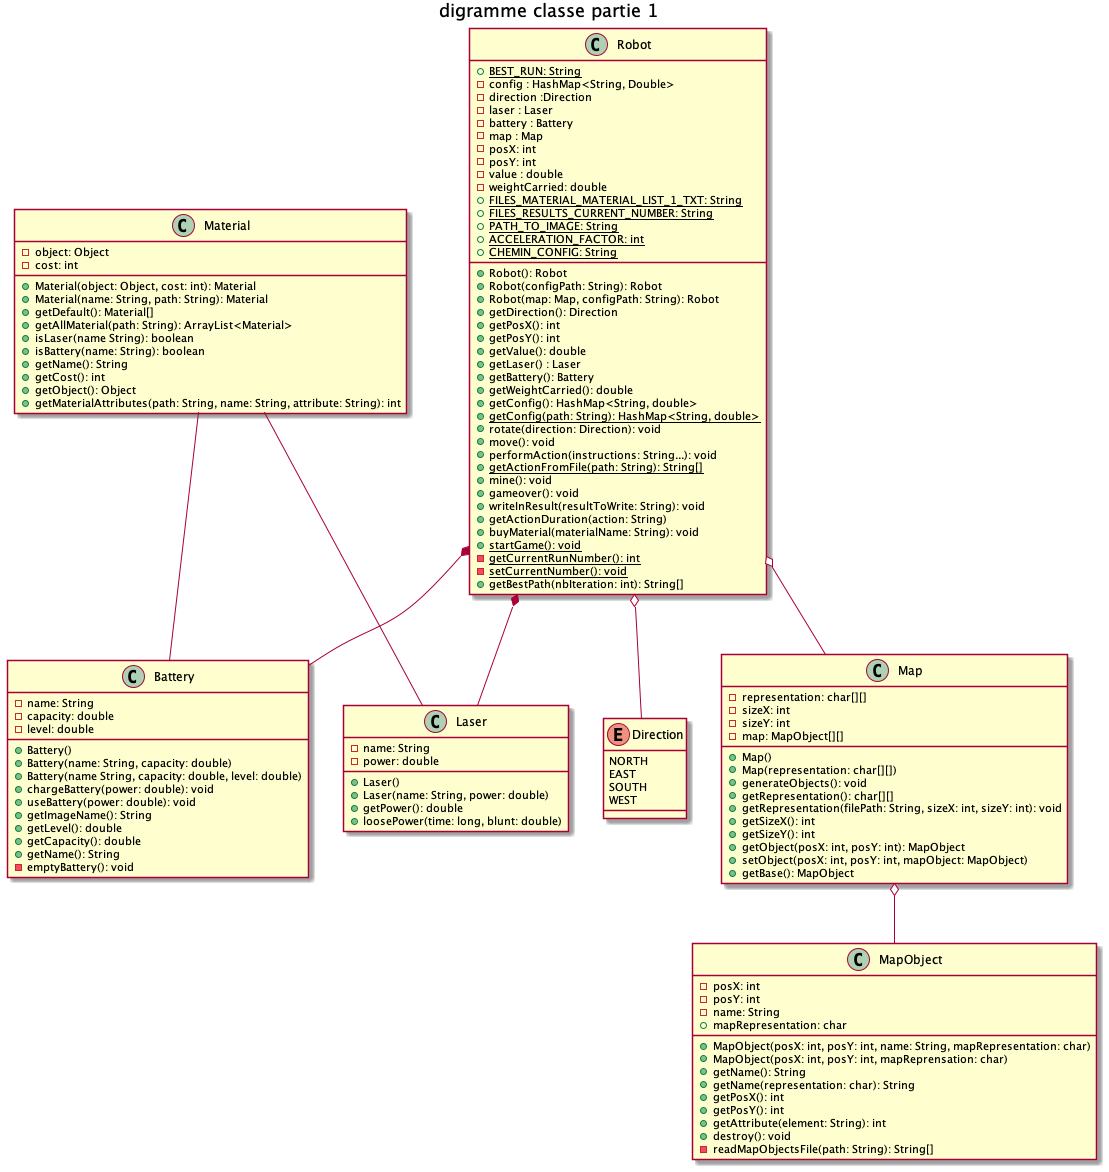

The diagram above was rendered by PlantUML. Its source (embedded in the PNG):
@startuml diagrammeClassePart1 
title digramme classe partie 1
class Robot {
    {static}+ BEST_RUN: String
    -config : HashMap<String, Double>
    -direction :Direction
    -laser : Laser
    -battery : Battery
    -map : Map
    -posX: int
    -posY: int
    -value : double
    -weightCarried: double
    {static}+ FILES_MATERIAL_MATERIAL_LIST_1_TXT: String
    {static}+ FILES_RESULTS_CURRENT_NUMBER: String
    {static} +PATH_TO_IMAGE: String
    {static} + ACCELERATION_FACTOR: int
    {static} + CHEMIN_CONFIG: String
    +Robot(): Robot
    +Robot(configPath: String): Robot
    +Robot(map: Map, configPath: String): Robot
    +getDirection(): Direction
    +getPosX(): int
    +getPosY(): int
    +getValue(): double
    +getLaser() : Laser
    +getBattery(): Battery
    +getWeightCarried(): double
    + getConfig(): HashMap<String, double>
    +{static} getConfig(path: String): HashMap<String, double>
    +rotate(direction: Direction): void
    +move(): void
    +performAction(instructions: String...): void
    +{static} getActionFromFile(path: String): String[]
    +mine(): void
    +gameover(): void
    +writeInResult(resultToWrite: String): void
    +getActionDuration(action: String)
    +buyMaterial(materialName: String): void
    +{static} startGame(): void
    -{static} getCurrentRunNumber(): int
    -{static} setCurrentNumber(): void
    +getBestPath(nbIteration: int): String[]
}

class Material {
    -object: Object
    -cost: int
    +Material(object: Object, cost: int): Material
    +Material(name: String, path: String): Material
    +getDefault(): Material[]
    +getAllMaterial(path: String): ArrayList<Material>
    +isLaser(name String): boolean
    +isBattery(name: String): boolean
    +getName(): String
    +getCost(): int
    +getObject(): Object
    +getMaterialAttributes(path: String, name: String, attribute: String): int
}

class Battery {
    -name: String
    -capacity: double
    -level: double
    +Battery()
    +Battery(name: String, capacity: double)
    +Battery(name String, capacity: double, level: double)
    +chargeBattery(power: double): void
    +useBattery(power: double): void
    +getImageName(): String
    +getLevel(): double
    +getCapacity(): double
    +getName(): String
    -emptyBattery(): void

}
enum Direction {
    NORTH
    EAST
    SOUTH
    WEST
}

class Laser {
    -name: String
    -power: double
    +Laser()
    +Laser(name: String, power: double)
    +getPower(): double
    +loosePower(time: long, blunt: double)
}

class Map {
    -representation: char[][]
    -sizeX: int
    -sizeY: int
    -map: MapObject[][]
    +Map()
    +Map(representation: char[][])
    +generateObjects(): void
    +getRepresentation(): char[][]
    +getRepresentation(filePath: String, sizeX: int, sizeY: int): void
    +getSizeX(): int
    +getSizeY(): int
    +getObject(posX: int, posY: int): MapObject
    +setObject(posX: int, posY: int, mapObject: MapObject)
    +getBase(): MapObject
}

class MapObject {
    -posX: int
    -posY: int
    -name: String
    +mapRepresentation: char
    +MapObject(posX: int, posY: int, name: String, mapRepresentation: char)
    +MapObject(posX: int, posY: int, mapReprensation: char)
    +getName(): String
    +getName(representation: char): String
    +getPosX(): int
    +getPosY(): int
    +getAttribute(element: String): int
    +destroy(): void
    -readMapObjectsFile(path: String): String[]
}

Robot *-- Battery
Robot *-- Laser
Robot o-- Map
Map o-- MapObject
Material -- Laser
Material -- Battery
Robot o-- Direction
@enduml